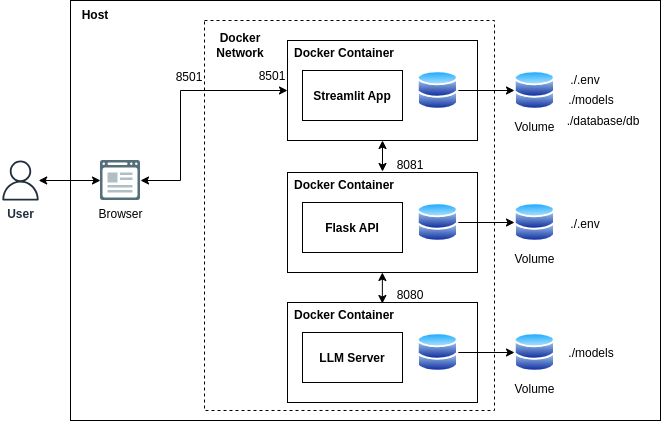

The diagram above was exported from draw.io. Its source (the exported page's mxGraphModel, read from the mxfile embedded in the PNG):
<mxGraphModel dx="720" dy="838" grid="1" gridSize="10" guides="1" tooltips="1" connect="1" arrows="1" fold="1" page="1" pageScale="1" pageWidth="850" pageHeight="1100" math="0" shadow="0">
  <root>
    <mxCell id="0" />
    <mxCell id="1" parent="0" />
    <mxCell id="cWdZkMlHYQZwJ95VMKe5-1" value="" style="rounded=0;whiteSpace=wrap;html=1;" parent="1" vertex="1">
      <mxGeometry x="160" y="80" width="590" height="420" as="geometry" />
    </mxCell>
    <mxCell id="kn_QkdWZqOX4RwK9Oled-2" value="Browser" style="shape=image;html=1;verticalAlign=top;verticalLabelPosition=bottom;labelBackgroundColor=#ffffff;imageAspect=0;aspect=fixed;image=https://cdn2.iconfinder.com/data/icons/bitsies/128/Application-128.png" parent="1" vertex="1">
      <mxGeometry x="190" y="240" width="40" height="40" as="geometry" />
    </mxCell>
    <mxCell id="zcr5rFPg5768zJ4eC_Qt-1" value="&lt;b&gt;User&lt;/b&gt;" style="sketch=0;outlineConnect=0;fontColor=#232F3E;gradientColor=none;fillColor=#232F3D;strokeColor=none;dashed=0;verticalLabelPosition=bottom;verticalAlign=top;align=center;html=1;fontSize=12;fontStyle=0;aspect=fixed;pointerEvents=1;shape=mxgraph.aws4.user;" parent="1" vertex="1">
      <mxGeometry x="90" y="240" width="40" height="40" as="geometry" />
    </mxCell>
    <mxCell id="zcr5rFPg5768zJ4eC_Qt-2" value="" style="endArrow=classic;startArrow=classic;html=1;rounded=0;entryX=0;entryY=0.5;entryDx=0;entryDy=0;" parent="1" source="zcr5rFPg5768zJ4eC_Qt-1" target="kn_QkdWZqOX4RwK9Oled-2" edge="1">
      <mxGeometry width="50" height="50" relative="1" as="geometry">
        <mxPoint x="210" y="340" as="sourcePoint" />
        <mxPoint x="260" y="290" as="targetPoint" />
      </mxGeometry>
    </mxCell>
    <mxCell id="zcr5rFPg5768zJ4eC_Qt-3" value="" style="rounded=0;whiteSpace=wrap;html=1;" parent="1" vertex="1">
      <mxGeometry x="377" y="120" width="190" height="100" as="geometry" />
    </mxCell>
    <mxCell id="w_YaSeyFYr96x4uMQ4EM-1" value="&lt;b&gt;Docker Container&lt;/b&gt;" style="text;html=1;strokeColor=none;fillColor=none;align=center;verticalAlign=middle;whiteSpace=wrap;rounded=0;" parent="1" vertex="1">
      <mxGeometry x="369" y="118" width="130" height="30" as="geometry" />
    </mxCell>
    <mxCell id="w_YaSeyFYr96x4uMQ4EM-4" value="" style="group" parent="1" vertex="1" connectable="0">
      <mxGeometry x="394" y="150" width="200" height="340" as="geometry" />
    </mxCell>
    <mxCell id="w_YaSeyFYr96x4uMQ4EM-2" value="" style="rounded=0;whiteSpace=wrap;html=1;" parent="w_YaSeyFYr96x4uMQ4EM-4" vertex="1">
      <mxGeometry x="-2" width="100" height="50" as="geometry" />
    </mxCell>
    <mxCell id="w_YaSeyFYr96x4uMQ4EM-3" value="&lt;b&gt;Streamlit App&lt;/b&gt;" style="text;html=1;strokeColor=none;fillColor=none;align=center;verticalAlign=middle;whiteSpace=wrap;rounded=0;" parent="w_YaSeyFYr96x4uMQ4EM-4" vertex="1">
      <mxGeometry x="-17" y="11" width="130" height="30" as="geometry" />
    </mxCell>
    <mxCell id="ZBRtj1wehnKGrMdaTJMp-2" value="" style="rounded=0;whiteSpace=wrap;html=1;fillColor=none;strokeColor=default;dashed=1;" vertex="1" parent="w_YaSeyFYr96x4uMQ4EM-4">
      <mxGeometry x="-100" y="-50" width="290" height="390" as="geometry" />
    </mxCell>
    <mxCell id="ZBRtj1wehnKGrMdaTJMp-4" value="&lt;b&gt;Docker Network&lt;/b&gt;" style="text;html=1;strokeColor=none;fillColor=none;align=center;verticalAlign=middle;whiteSpace=wrap;rounded=0;" vertex="1" parent="w_YaSeyFYr96x4uMQ4EM-4">
      <mxGeometry x="-99" y="-40" width="70" height="30" as="geometry" />
    </mxCell>
    <mxCell id="ZBRtj1wehnKGrMdaTJMp-5" value="&lt;span style=&quot;font-weight: normal;&quot;&gt;8501&lt;/span&gt;" style="text;html=1;strokeColor=none;fillColor=none;align=center;verticalAlign=middle;whiteSpace=wrap;rounded=0;fontStyle=1" vertex="1" parent="w_YaSeyFYr96x4uMQ4EM-4">
      <mxGeometry x="-135" y="-8" width="40" height="30" as="geometry" />
    </mxCell>
    <mxCell id="ZBRtj1wehnKGrMdaTJMp-6" value="&lt;span style=&quot;font-weight: normal;&quot;&gt;8501&lt;/span&gt;" style="text;html=1;strokeColor=none;fillColor=none;align=center;verticalAlign=middle;whiteSpace=wrap;rounded=0;fontStyle=1" vertex="1" parent="w_YaSeyFYr96x4uMQ4EM-4">
      <mxGeometry x="-52" y="-9" width="40" height="30" as="geometry" />
    </mxCell>
    <mxCell id="ZBRtj1wehnKGrMdaTJMp-7" value="&lt;span style=&quot;font-weight: normal;&quot;&gt;8080&lt;/span&gt;" style="text;html=1;strokeColor=none;fillColor=none;align=center;verticalAlign=middle;whiteSpace=wrap;rounded=0;fontStyle=1" vertex="1" parent="w_YaSeyFYr96x4uMQ4EM-4">
      <mxGeometry x="86" y="210" width="40" height="30" as="geometry" />
    </mxCell>
    <mxCell id="ZBRtj1wehnKGrMdaTJMp-8" value="&lt;span style=&quot;font-weight: normal;&quot;&gt;8081&lt;/span&gt;" style="text;html=1;strokeColor=none;fillColor=none;align=center;verticalAlign=middle;whiteSpace=wrap;rounded=0;fontStyle=1" vertex="1" parent="w_YaSeyFYr96x4uMQ4EM-4">
      <mxGeometry x="86" y="80" width="40" height="30" as="geometry" />
    </mxCell>
    <mxCell id="cWdZkMlHYQZwJ95VMKe5-2" value="&lt;b&gt;Host&lt;/b&gt;" style="text;html=1;strokeColor=none;fillColor=none;align=center;verticalAlign=middle;whiteSpace=wrap;rounded=0;" parent="1" vertex="1">
      <mxGeometry x="120" y="80" width="130" height="30" as="geometry" />
    </mxCell>
    <mxCell id="cWdZkMlHYQZwJ95VMKe5-3" value="" style="endArrow=classic;startArrow=classic;html=1;rounded=0;entryX=0;entryY=0.5;entryDx=0;entryDy=0;exitX=1;exitY=0.5;exitDx=0;exitDy=0;" parent="1" source="kn_QkdWZqOX4RwK9Oled-2" target="zcr5rFPg5768zJ4eC_Qt-3" edge="1">
      <mxGeometry width="50" height="50" relative="1" as="geometry">
        <mxPoint x="210" y="260" as="sourcePoint" />
        <mxPoint x="410" y="410" as="targetPoint" />
        <Array as="points">
          <mxPoint x="270" y="260" />
          <mxPoint x="270" y="170" />
        </Array>
      </mxGeometry>
    </mxCell>
    <mxCell id="cWdZkMlHYQZwJ95VMKe5-8" value="Volume" style="image;aspect=fixed;perimeter=ellipsePerimeter;html=1;align=center;shadow=0;dashed=0;spacingTop=3;image=img/lib/active_directory/databases.svg;" parent="1" vertex="1">
      <mxGeometry x="604" y="150" width="40.82" height="40" as="geometry" />
    </mxCell>
    <mxCell id="cWdZkMlHYQZwJ95VMKe5-9" value="" style="endArrow=classic;html=1;rounded=0;entryX=0;entryY=0.5;entryDx=0;entryDy=0;exitX=1;exitY=0.5;exitDx=0;exitDy=0;" parent="1" source="cWdZkMlHYQZwJ95VMKe5-10" target="cWdZkMlHYQZwJ95VMKe5-8" edge="1">
      <mxGeometry width="50" height="50" relative="1" as="geometry">
        <mxPoint x="574" y="170" as="sourcePoint" />
        <mxPoint x="824" y="270" as="targetPoint" />
      </mxGeometry>
    </mxCell>
    <mxCell id="cWdZkMlHYQZwJ95VMKe5-10" value="" style="image;aspect=fixed;perimeter=ellipsePerimeter;html=1;align=center;shadow=0;dashed=0;spacingTop=3;image=img/lib/active_directory/databases.svg;" parent="1" vertex="1">
      <mxGeometry x="507" y="150" width="40.82" height="40" as="geometry" />
    </mxCell>
    <mxCell id="cWdZkMlHYQZwJ95VMKe5-11" value="./.env" style="text;html=1;strokeColor=none;fillColor=none;align=center;verticalAlign=middle;whiteSpace=wrap;rounded=0;" parent="1" vertex="1">
      <mxGeometry x="644.82" y="145" width="60" height="30" as="geometry" />
    </mxCell>
    <mxCell id="cWdZkMlHYQZwJ95VMKe5-12" value="./models" style="text;html=1;strokeColor=none;fillColor=none;align=center;verticalAlign=middle;whiteSpace=wrap;rounded=0;" parent="1" vertex="1">
      <mxGeometry x="650.82" y="165" width="60" height="30" as="geometry" />
    </mxCell>
    <mxCell id="cWdZkMlHYQZwJ95VMKe5-24" value="" style="rounded=0;whiteSpace=wrap;html=1;" parent="1" vertex="1">
      <mxGeometry x="377" y="252" width="190" height="100" as="geometry" />
    </mxCell>
    <mxCell id="cWdZkMlHYQZwJ95VMKe5-25" value="&lt;b&gt;Docker Container&lt;/b&gt;" style="text;html=1;strokeColor=none;fillColor=none;align=center;verticalAlign=middle;whiteSpace=wrap;rounded=0;" parent="1" vertex="1">
      <mxGeometry x="369" y="250" width="130" height="30" as="geometry" />
    </mxCell>
    <mxCell id="cWdZkMlHYQZwJ95VMKe5-26" value="" style="group" parent="1" vertex="1" connectable="0">
      <mxGeometry x="377" y="282" width="130" height="50" as="geometry" />
    </mxCell>
    <mxCell id="cWdZkMlHYQZwJ95VMKe5-27" value="" style="rounded=0;whiteSpace=wrap;html=1;" parent="cWdZkMlHYQZwJ95VMKe5-26" vertex="1">
      <mxGeometry x="15" width="100" height="50" as="geometry" />
    </mxCell>
    <mxCell id="cWdZkMlHYQZwJ95VMKe5-28" value="&lt;b&gt;Flask API&lt;/b&gt;" style="text;html=1;strokeColor=none;fillColor=none;align=center;verticalAlign=middle;whiteSpace=wrap;rounded=0;" parent="cWdZkMlHYQZwJ95VMKe5-26" vertex="1">
      <mxGeometry y="11" width="130" height="30" as="geometry" />
    </mxCell>
    <mxCell id="cWdZkMlHYQZwJ95VMKe5-29" value="Volume" style="image;aspect=fixed;perimeter=ellipsePerimeter;html=1;align=center;shadow=0;dashed=0;spacingTop=3;image=img/lib/active_directory/databases.svg;" parent="1" vertex="1">
      <mxGeometry x="604" y="282" width="40.82" height="40" as="geometry" />
    </mxCell>
    <mxCell id="cWdZkMlHYQZwJ95VMKe5-30" value="" style="endArrow=classic;html=1;rounded=0;entryX=0;entryY=0.5;entryDx=0;entryDy=0;exitX=1;exitY=0.5;exitDx=0;exitDy=0;" parent="1" source="cWdZkMlHYQZwJ95VMKe5-31" target="cWdZkMlHYQZwJ95VMKe5-29" edge="1">
      <mxGeometry width="50" height="50" relative="1" as="geometry">
        <mxPoint x="574" y="302" as="sourcePoint" />
        <mxPoint x="824" y="402" as="targetPoint" />
      </mxGeometry>
    </mxCell>
    <mxCell id="cWdZkMlHYQZwJ95VMKe5-31" value="" style="image;aspect=fixed;perimeter=ellipsePerimeter;html=1;align=center;shadow=0;dashed=0;spacingTop=3;image=img/lib/active_directory/databases.svg;" parent="1" vertex="1">
      <mxGeometry x="507" y="282" width="40.82" height="40" as="geometry" />
    </mxCell>
    <mxCell id="cWdZkMlHYQZwJ95VMKe5-32" value="./.env" style="text;html=1;strokeColor=none;fillColor=none;align=center;verticalAlign=middle;whiteSpace=wrap;rounded=0;" parent="1" vertex="1">
      <mxGeometry x="644.82" y="289" width="60" height="30" as="geometry" />
    </mxCell>
    <mxCell id="cWdZkMlHYQZwJ95VMKe5-34" value="" style="rounded=0;whiteSpace=wrap;html=1;" parent="1" vertex="1">
      <mxGeometry x="377" y="382" width="190" height="100" as="geometry" />
    </mxCell>
    <mxCell id="cWdZkMlHYQZwJ95VMKe5-35" value="&lt;b&gt;Docker Container&lt;/b&gt;" style="text;html=1;strokeColor=none;fillColor=none;align=center;verticalAlign=middle;whiteSpace=wrap;rounded=0;" parent="1" vertex="1">
      <mxGeometry x="369" y="380" width="130" height="30" as="geometry" />
    </mxCell>
    <mxCell id="cWdZkMlHYQZwJ95VMKe5-36" value="" style="group" parent="1" vertex="1" connectable="0">
      <mxGeometry x="377" y="412" width="130" height="50" as="geometry" />
    </mxCell>
    <mxCell id="cWdZkMlHYQZwJ95VMKe5-37" value="" style="rounded=0;whiteSpace=wrap;html=1;" parent="cWdZkMlHYQZwJ95VMKe5-36" vertex="1">
      <mxGeometry x="15" width="100" height="50" as="geometry" />
    </mxCell>
    <mxCell id="cWdZkMlHYQZwJ95VMKe5-38" value="&lt;b&gt;LLM Server&lt;/b&gt;" style="text;html=1;strokeColor=none;fillColor=none;align=center;verticalAlign=middle;whiteSpace=wrap;rounded=0;" parent="cWdZkMlHYQZwJ95VMKe5-36" vertex="1">
      <mxGeometry y="11" width="130" height="30" as="geometry" />
    </mxCell>
    <mxCell id="cWdZkMlHYQZwJ95VMKe5-39" value="Volume" style="image;aspect=fixed;perimeter=ellipsePerimeter;html=1;align=center;shadow=0;dashed=0;spacingTop=3;image=img/lib/active_directory/databases.svg;" parent="1" vertex="1">
      <mxGeometry x="604" y="412" width="40.82" height="40" as="geometry" />
    </mxCell>
    <mxCell id="cWdZkMlHYQZwJ95VMKe5-40" value="" style="endArrow=classic;html=1;rounded=0;entryX=0;entryY=0.5;entryDx=0;entryDy=0;exitX=1;exitY=0.5;exitDx=0;exitDy=0;" parent="1" source="cWdZkMlHYQZwJ95VMKe5-41" target="cWdZkMlHYQZwJ95VMKe5-39" edge="1">
      <mxGeometry width="50" height="50" relative="1" as="geometry">
        <mxPoint x="574" y="432" as="sourcePoint" />
        <mxPoint x="824" y="532" as="targetPoint" />
      </mxGeometry>
    </mxCell>
    <mxCell id="cWdZkMlHYQZwJ95VMKe5-41" value="" style="image;aspect=fixed;perimeter=ellipsePerimeter;html=1;align=center;shadow=0;dashed=0;spacingTop=3;image=img/lib/active_directory/databases.svg;" parent="1" vertex="1">
      <mxGeometry x="507" y="412" width="40.82" height="40" as="geometry" />
    </mxCell>
    <mxCell id="cWdZkMlHYQZwJ95VMKe5-43" value="./models" style="text;html=1;strokeColor=none;fillColor=none;align=center;verticalAlign=middle;whiteSpace=wrap;rounded=0;" parent="1" vertex="1">
      <mxGeometry x="650.82" y="418" width="60" height="30" as="geometry" />
    </mxCell>
    <mxCell id="cWdZkMlHYQZwJ95VMKe5-44" value="" style="endArrow=classic;startArrow=classic;html=1;rounded=0;entryX=0.5;entryY=1;entryDx=0;entryDy=0;" parent="1" target="zcr5rFPg5768zJ4eC_Qt-3" edge="1">
      <mxGeometry width="50" height="50" relative="1" as="geometry">
        <mxPoint x="472" y="251" as="sourcePoint" />
        <mxPoint x="472.0000000000001" y="221" as="targetPoint" />
      </mxGeometry>
    </mxCell>
    <mxCell id="cWdZkMlHYQZwJ95VMKe5-47" value="" style="endArrow=classic;startArrow=classic;html=1;rounded=0;entryX=0.5;entryY=1;entryDx=0;entryDy=0;" parent="1" edge="1">
      <mxGeometry width="50" height="50" relative="1" as="geometry">
        <mxPoint x="471.86" y="383" as="sourcePoint" />
        <mxPoint x="471.86" y="352" as="targetPoint" />
      </mxGeometry>
    </mxCell>
    <mxCell id="ZBRtj1wehnKGrMdaTJMp-1" value="./database/db" style="text;html=1;strokeColor=none;fillColor=none;align=center;verticalAlign=middle;whiteSpace=wrap;rounded=0;" vertex="1" parent="1">
      <mxGeometry x="663" y="186" width="60" height="30" as="geometry" />
    </mxCell>
  </root>
</mxGraphModel>